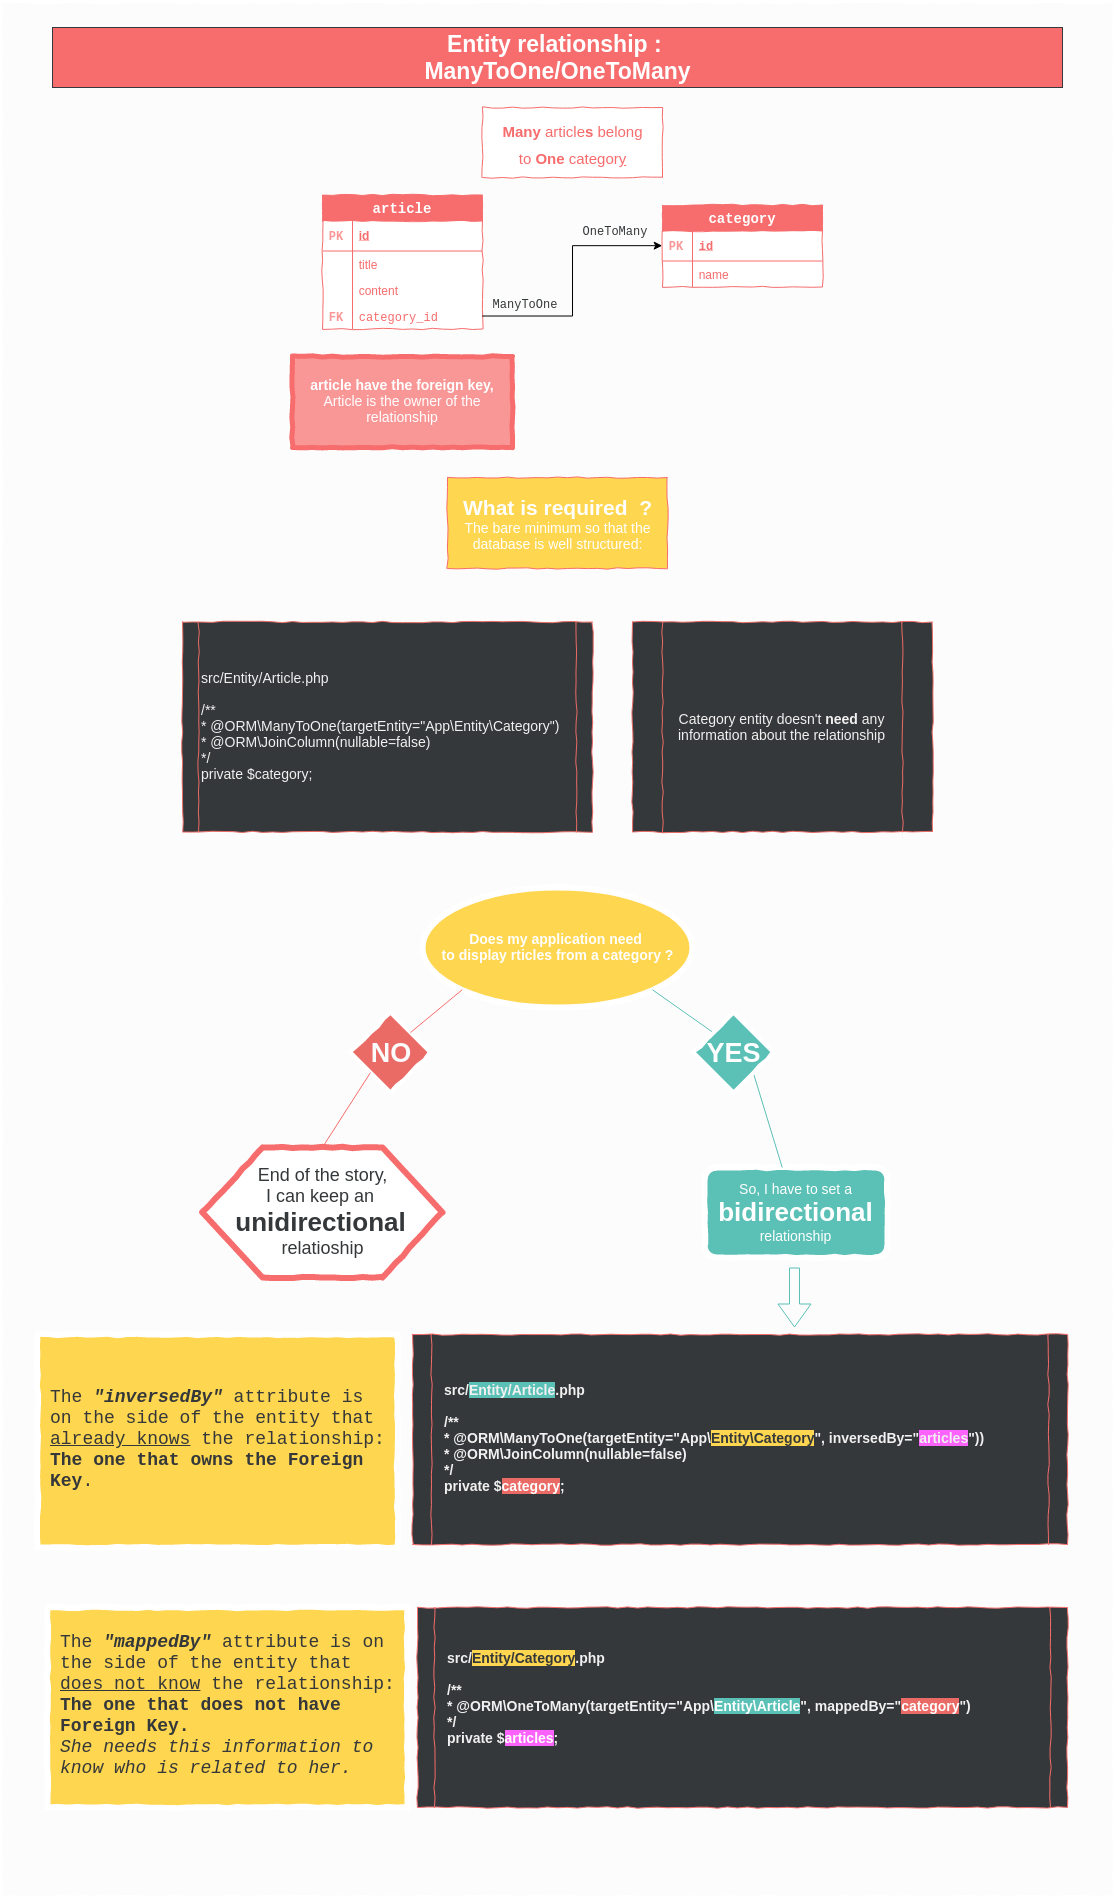

The diagram above was exported from draw.io. Its source (the exported page's mxGraphModel, read from the mxfile embedded in the PNG):
<mxGraphModel dx="1301" dy="1477" grid="1" gridSize="10" guides="1" tooltips="1" connect="1" arrows="1" fold="1" page="1" pageScale="1" pageWidth="827" pageHeight="1169" math="0" shadow="0">
  <root>
    <mxCell id="0" />
    <mxCell id="1" parent="0" />
    <mxCell id="cXePe0wgqHe02jjj6Yro-53" value="" style="whiteSpace=wrap;html=1;comic=1;strokeColor=none;strokeWidth=6;fillColor=#FCFCFC;fontFamily=Courier New;fontSize=27;fontColor=#FFD64F;align=left;" vertex="1" parent="1">
      <mxGeometry x="-240" y="-4" width="1110" height="1892" as="geometry" />
    </mxCell>
    <mxCell id="BvQbZidl7imV5buJqhne-1" value="Entity relationship : &lt;br&gt;ManyToOne/OneToMany" style="rounded=0;whiteSpace=wrap;html=1;fillColor=#f76c6c;strokeColor=#36393d;fontStyle=1;fontColor=#FFFFFF;fontSize=23;fontFamily=Helvetica;" parent="1" vertex="1">
      <mxGeometry x="-190" y="20" width="1010" height="60" as="geometry" />
    </mxCell>
    <mxCell id="cXePe0wgqHe02jjj6Yro-1" value="&lt;font style=&quot;font-size: 15px&quot;&gt;&lt;b&gt;Many&lt;/b&gt; article&lt;b&gt;s&lt;/b&gt; belong to&amp;nbsp;&lt;b&gt;One&amp;nbsp;&lt;/b&gt;categor&lt;u&gt;y&lt;/u&gt;&lt;/font&gt;" style="rounded=0;whiteSpace=wrap;html=1;fillColor=#FFFFFF;fontSize=23;fontColor=#F76C6C;comic=1;strokeColor=#F76C6C;fontFamily=Helvetica;" vertex="1" parent="1">
      <mxGeometry x="240" y="100" width="180" height="70" as="geometry" />
    </mxCell>
    <mxCell id="cXePe0wgqHe02jjj6Yro-4" value="article" style="swimlane;fontStyle=1;childLayout=stackLayout;horizontal=1;startSize=26;fillColor=#F76C6C;horizontalStack=0;resizeParent=1;resizeParentMax=0;resizeLast=0;collapsible=1;marginBottom=0;swimlaneFillColor=#ffffff;align=center;fontSize=14;comic=1;strokeColor=#F76C6C;fontColor=#FFFFFF;fontFamily=Courier New;" vertex="1" parent="1">
      <mxGeometry x="80" y="187.5" width="160" height="134" as="geometry" />
    </mxCell>
    <mxCell id="cXePe0wgqHe02jjj6Yro-5" value="id" style="shape=partialRectangle;top=0;left=0;right=0;bottom=1;align=left;verticalAlign=middle;fillColor=none;spacingLeft=34;spacingRight=4;overflow=hidden;rotatable=0;points=[[0,0.5],[1,0.5]];portConstraint=eastwest;dropTarget=0;fontStyle=5;fontSize=12;fontColor=#F76C6C;fontFamily=Helvetica;strokeColor=#F76C6C;" vertex="1" parent="cXePe0wgqHe02jjj6Yro-4">
      <mxGeometry y="26" width="160" height="30" as="geometry" />
    </mxCell>
    <mxCell id="cXePe0wgqHe02jjj6Yro-6" value="PK" style="shape=partialRectangle;top=0;left=0;bottom=0;fillColor=none;align=left;verticalAlign=middle;spacingLeft=4;spacingRight=4;overflow=hidden;rotatable=0;points=[];portConstraint=eastwest;part=1;fontSize=12;fontColor=#F99797;fontFamily=Courier New;strokeColor=#F76C6C;fontStyle=1" vertex="1" connectable="0" parent="cXePe0wgqHe02jjj6Yro-5">
      <mxGeometry width="30" height="30" as="geometry" />
    </mxCell>
    <mxCell id="cXePe0wgqHe02jjj6Yro-7" value="title" style="shape=partialRectangle;top=0;left=0;right=0;bottom=0;align=left;verticalAlign=top;fillColor=none;spacingLeft=34;spacingRight=4;overflow=hidden;rotatable=0;points=[[0,0.5],[1,0.5]];portConstraint=eastwest;dropTarget=0;fontSize=12;fontColor=#F76C6C;strokeColor=#F76C6C;fontFamily=Helvetica;" vertex="1" parent="cXePe0wgqHe02jjj6Yro-4">
      <mxGeometry y="56" width="160" height="26" as="geometry" />
    </mxCell>
    <mxCell id="cXePe0wgqHe02jjj6Yro-8" value="" style="shape=partialRectangle;top=0;left=0;bottom=0;fillColor=none;align=left;verticalAlign=top;spacingLeft=4;spacingRight=4;overflow=hidden;rotatable=0;points=[];portConstraint=eastwest;part=1;fontSize=12;fontColor=#F76C6C;fontFamily=Helvetica;strokeColor=#F76C6C;" vertex="1" connectable="0" parent="cXePe0wgqHe02jjj6Yro-7">
      <mxGeometry width="30" height="26" as="geometry" />
    </mxCell>
    <mxCell id="cXePe0wgqHe02jjj6Yro-9" value="content" style="shape=partialRectangle;top=0;left=0;right=0;bottom=0;align=left;verticalAlign=top;fillColor=none;spacingLeft=34;spacingRight=4;overflow=hidden;rotatable=0;points=[[0,0.5],[1,0.5]];portConstraint=eastwest;dropTarget=0;fontSize=12;fontColor=#F76C6C;fontFamily=Helvetica;strokeColor=#F76C6C;" vertex="1" parent="cXePe0wgqHe02jjj6Yro-4">
      <mxGeometry y="82" width="160" height="26" as="geometry" />
    </mxCell>
    <mxCell id="cXePe0wgqHe02jjj6Yro-10" value="" style="shape=partialRectangle;top=0;left=0;bottom=0;fillColor=none;align=left;verticalAlign=top;spacingLeft=4;spacingRight=4;overflow=hidden;rotatable=0;points=[];portConstraint=eastwest;part=1;fontSize=12;fontColor=#F76C6C;fontFamily=Helvetica;strokeColor=#F76C6C;" vertex="1" connectable="0" parent="cXePe0wgqHe02jjj6Yro-9">
      <mxGeometry width="30" height="26" as="geometry" />
    </mxCell>
    <mxCell id="cXePe0wgqHe02jjj6Yro-11" value="category_id" style="shape=partialRectangle;top=0;left=0;right=0;bottom=0;align=left;verticalAlign=top;fillColor=none;spacingLeft=34;spacingRight=4;overflow=hidden;rotatable=0;points=[[0,0.5],[1,0.5]];portConstraint=eastwest;dropTarget=0;fontSize=12;fontColor=#F76C6C;fontFamily=Courier New;strokeColor=#F76C6C;fontStyle=0" vertex="1" parent="cXePe0wgqHe02jjj6Yro-4">
      <mxGeometry y="108" width="160" height="26" as="geometry" />
    </mxCell>
    <mxCell id="cXePe0wgqHe02jjj6Yro-12" value="FK" style="shape=partialRectangle;top=0;left=0;bottom=0;fillColor=none;align=left;verticalAlign=top;spacingLeft=4;spacingRight=4;overflow=hidden;rotatable=0;points=[];portConstraint=eastwest;part=1;fontSize=12;fontColor=#F99797;fontFamily=Courier New;strokeColor=#F76C6C;fontStyle=1" vertex="1" connectable="0" parent="cXePe0wgqHe02jjj6Yro-11">
      <mxGeometry width="30" height="26" as="geometry" />
    </mxCell>
    <mxCell id="cXePe0wgqHe02jjj6Yro-15" value="category" style="swimlane;fontStyle=1;childLayout=stackLayout;horizontal=1;startSize=26;fillColor=#F76C6C;horizontalStack=0;resizeParent=1;resizeParentMax=0;resizeLast=0;collapsible=1;marginBottom=0;swimlaneFillColor=#ffffff;align=center;fontSize=14;comic=1;strokeColor=#F76C6C;fontColor=#FFFFFF;fontFamily=Courier New;" vertex="1" parent="1">
      <mxGeometry x="420" y="197.5" width="160" height="82" as="geometry" />
    </mxCell>
    <mxCell id="cXePe0wgqHe02jjj6Yro-16" value="id" style="shape=partialRectangle;top=0;left=0;right=0;bottom=1;align=left;verticalAlign=middle;fillColor=none;spacingLeft=34;spacingRight=4;overflow=hidden;rotatable=0;points=[[0,0.5],[1,0.5]];portConstraint=eastwest;dropTarget=0;fontStyle=5;fontSize=12;fontFamily=Courier New;strokeColor=#F76C6C;fontColor=#F76C6C;" vertex="1" parent="cXePe0wgqHe02jjj6Yro-15">
      <mxGeometry y="26" width="160" height="30" as="geometry" />
    </mxCell>
    <mxCell id="cXePe0wgqHe02jjj6Yro-17" value="PK" style="shape=partialRectangle;top=0;left=0;bottom=0;fillColor=none;align=left;verticalAlign=middle;spacingLeft=4;spacingRight=4;overflow=hidden;rotatable=0;points=[];portConstraint=eastwest;part=1;fontSize=12;fontFamily=Courier New;strokeColor=#F76C6C;fontStyle=1;fontColor=#F99797;" vertex="1" connectable="0" parent="cXePe0wgqHe02jjj6Yro-16">
      <mxGeometry width="30" height="30" as="geometry" />
    </mxCell>
    <mxCell id="cXePe0wgqHe02jjj6Yro-18" value="name" style="shape=partialRectangle;top=0;left=0;right=0;bottom=0;align=left;verticalAlign=top;fillColor=none;spacingLeft=34;spacingRight=4;overflow=hidden;rotatable=0;points=[[0,0.5],[1,0.5]];portConstraint=eastwest;dropTarget=0;fontSize=12;fontFamily=Helvetica;fontColor=#F76C6C;strokeColor=#F76C6C;" vertex="1" parent="cXePe0wgqHe02jjj6Yro-15">
      <mxGeometry y="56" width="160" height="26" as="geometry" />
    </mxCell>
    <mxCell id="cXePe0wgqHe02jjj6Yro-19" value="" style="shape=partialRectangle;top=0;left=0;bottom=0;fillColor=none;align=left;verticalAlign=top;spacingLeft=4;spacingRight=4;overflow=hidden;rotatable=0;points=[];portConstraint=eastwest;part=1;fontSize=12;fontFamily=Helvetica;strokeColor=#F76C6C;" vertex="1" connectable="0" parent="cXePe0wgqHe02jjj6Yro-18">
      <mxGeometry width="30" height="26" as="geometry" />
    </mxCell>
    <mxCell id="cXePe0wgqHe02jjj6Yro-26" style="edgeStyle=orthogonalEdgeStyle;rounded=0;orthogonalLoop=1;jettySize=auto;html=1;exitX=1;exitY=0.5;exitDx=0;exitDy=0;entryX=0;entryY=0.5;entryDx=0;entryDy=0;fontSize=23;fontColor=#F76C6C;fontFamily=Helvetica;" edge="1" parent="1" source="cXePe0wgqHe02jjj6Yro-11" target="cXePe0wgqHe02jjj6Yro-16">
      <mxGeometry relative="1" as="geometry" />
    </mxCell>
    <mxCell id="cXePe0wgqHe02jjj6Yro-27" value="OneToMany" style="text;html=1;strokeColor=none;fillColor=none;align=center;verticalAlign=middle;whiteSpace=wrap;rounded=0;comic=1;fontSize=12;fontColor=#35383A;fontFamily=Courier New;" vertex="1" parent="1">
      <mxGeometry x="353" y="213.5" width="40" height="20" as="geometry" />
    </mxCell>
    <mxCell id="cXePe0wgqHe02jjj6Yro-30" value="ManyToOne&lt;br&gt;&lt;br&gt;" style="text;html=1;strokeColor=none;fillColor=none;align=center;verticalAlign=middle;whiteSpace=wrap;rounded=0;comic=1;fontSize=12;fontColor=#35383A;fontFamily=Courier New;" vertex="1" parent="1">
      <mxGeometry x="263" y="293.5" width="40" height="20" as="geometry" />
    </mxCell>
    <mxCell id="cXePe0wgqHe02jjj6Yro-31" value="&lt;font style=&quot;font-size: 14px;&quot;&gt;&lt;b style=&quot;font-size: 14px;&quot;&gt;article have the foreign key,&lt;br style=&quot;font-size: 14px;&quot;&gt;&lt;/b&gt;Article is the owner of the relationship&lt;/font&gt;&lt;br style=&quot;font-size: 14px;&quot;&gt;" style="rounded=0;whiteSpace=wrap;html=1;fillColor=#F99797;fontSize=14;fontColor=#FFFFFF;comic=1;strokeColor=#F76C6C;fontFamily=Helvetica;strokeWidth=5;" vertex="1" parent="1">
      <mxGeometry x="50" y="349" width="220" height="91" as="geometry" />
    </mxCell>
    <mxCell id="cXePe0wgqHe02jjj6Yro-34" value="&lt;span&gt;&lt;b&gt;&lt;font style=&quot;font-size: 21px&quot;&gt;What is required&amp;nbsp; ?&lt;/font&gt;&lt;/b&gt;&lt;/span&gt;&lt;span&gt;&lt;br&gt;The bare minimum so that the database is well structured:&lt;/span&gt;&lt;br&gt;" style="rounded=0;whiteSpace=wrap;html=1;fillColor=#ffd64f;fontSize=14;fontColor=#FFFFFF;comic=1;strokeColor=#F76C6C;fontFamily=Helvetica;" vertex="1" parent="1">
      <mxGeometry x="205" y="470" width="220" height="91" as="geometry" />
    </mxCell>
    <mxCell id="cXePe0wgqHe02jjj6Yro-35" value="&lt;div&gt;&lt;font&gt;&lt;span&gt;src/Entity/Article.php&lt;br&gt;&lt;br&gt;/**&lt;br&gt;&lt;/span&gt;&lt;span&gt; * &lt;/span&gt;&lt;span&gt;@ORM\ManyToOne&lt;/span&gt;&lt;span&gt;(targetEntity=&quot;App\Entity\Category&quot;)&lt;br&gt;&lt;/span&gt;&lt;span&gt; * &lt;/span&gt;&lt;span&gt;@ORM\JoinColumn&lt;/span&gt;&lt;span&gt;(nullable=false)&lt;br&gt;&lt;/span&gt;&lt;span&gt; */&lt;br&gt;&lt;/span&gt;&lt;span&gt;private &lt;/span&gt;&lt;span&gt;$category&lt;/span&gt;;&lt;/font&gt;&lt;/div&gt;" style="shape=process;whiteSpace=wrap;html=1;backgroundOutline=1;comic=1;strokeColor=#EA6B66;fillColor=#35383A;fontSize=14;fontColor=#F1F1F1;align=left;fontFamily=Helvetica;size=0.03859649122807018;flipH=0;" vertex="1" parent="1">
      <mxGeometry x="-60" y="614.5" width="410" height="210" as="geometry" />
    </mxCell>
    <mxCell id="cXePe0wgqHe02jjj6Yro-36" value="&lt;font&gt;Category entity doesn't &lt;b&gt;need&lt;/b&gt; any information about the relationship&lt;/font&gt;" style="shape=process;whiteSpace=wrap;html=1;backgroundOutline=1;comic=1;strokeColor=#EA6B66;fillColor=#35383A;fontSize=14;fontColor=#F1F1F1;align=center;fontFamily=Helvetica;flipH=0;" vertex="1" parent="1">
      <mxGeometry x="390" y="614.5" width="300" height="210" as="geometry" />
    </mxCell>
    <mxCell id="cXePe0wgqHe02jjj6Yro-37" value="Does my application need &lt;br&gt;to display rticles from a category ?" style="ellipse;whiteSpace=wrap;html=1;comic=1;strokeColor=#FFFFFF;fillColor=#ffd64f;fontSize=14;fontColor=#FFFFFF;align=center;fontFamily=Helvetica;strokeWidth=6;fontStyle=1;verticalAlign=middle;" vertex="1" parent="1">
      <mxGeometry x="179.9999999999999" y="880" width="270" height="120" as="geometry" />
    </mxCell>
    <mxCell id="cXePe0wgqHe02jjj6Yro-38" value="NO&lt;br style=&quot;font-size: 27px;&quot;&gt;" style="rhombus;whiteSpace=wrap;html=1;comic=1;strokeColor=#FFFFFF;fillColor=#EA6B66;fontSize=27;fontColor=#FBFBFB;align=center;fontFamily=Helvetica;fontStyle=1;strokeWidth=4;" vertex="1" parent="1">
      <mxGeometry x="108" y="1005" width="80" height="80" as="geometry" />
    </mxCell>
    <mxCell id="cXePe0wgqHe02jjj6Yro-40" value="&lt;font&gt;&lt;span style=&quot;font-size: 18px&quot;&gt;End of the story,&lt;/span&gt;&lt;br&gt;&lt;span style=&quot;font-size: 18px&quot;&gt;I can keep an &lt;/span&gt;&lt;br&gt;&lt;b&gt;&lt;font style=&quot;font-size: 26px&quot;&gt;unidirectional&lt;/font&gt;&lt;/b&gt; &lt;br&gt;&lt;span style=&quot;font-size: 18px&quot;&gt;relatioship&lt;/span&gt;&lt;/font&gt;&lt;br&gt;" style="shape=hexagon;perimeter=hexagonPerimeter2;whiteSpace=wrap;html=1;comic=1;strokeColor=#F76C6C;fillColor=#FFFFFF;fontSize=14;fontColor=#35383A;align=center;fontFamily=Helvetica;strokeWidth=6;" vertex="1" parent="1">
      <mxGeometry x="-40" y="1140" width="240" height="130" as="geometry" />
    </mxCell>
    <mxCell id="cXePe0wgqHe02jjj6Yro-43" value="" style="endArrow=none;html=1;fontSize=14;fontColor=#F76C6C;entryX=0;entryY=1;entryDx=0;entryDy=0;exitX=0.5;exitY=0;exitDx=0;exitDy=0;strokeColor=#F76C6C;fontFamily=Helvetica;" edge="1" parent="1" source="cXePe0wgqHe02jjj6Yro-40" target="cXePe0wgqHe02jjj6Yro-38">
      <mxGeometry width="50" height="50" relative="1" as="geometry">
        <mxPoint x="-10" y="1360" as="sourcePoint" />
        <mxPoint x="40" y="1310" as="targetPoint" />
      </mxGeometry>
    </mxCell>
    <mxCell id="cXePe0wgqHe02jjj6Yro-45" value="" style="endArrow=none;html=1;fontSize=14;fontColor=#F76C6C;entryX=0;entryY=1;entryDx=0;entryDy=0;exitX=1;exitY=0;exitDx=0;exitDy=0;strokeColor=#F76C6C;fontFamily=Helvetica;" edge="1" parent="1" source="cXePe0wgqHe02jjj6Yro-38" target="cXePe0wgqHe02jjj6Yro-37">
      <mxGeometry width="50" height="50" relative="1" as="geometry">
        <mxPoint x="-10" y="1360" as="sourcePoint" />
        <mxPoint x="40" y="1310" as="targetPoint" />
      </mxGeometry>
    </mxCell>
    <mxCell id="cXePe0wgqHe02jjj6Yro-46" value="" style="endArrow=none;html=1;fontSize=14;fontColor=#F76C6C;entryX=1;entryY=1;entryDx=0;entryDy=0;exitX=0;exitY=0;exitDx=0;exitDy=0;strokeColor=#5BC0B6;fontFamily=Helvetica;" edge="1" parent="1" source="cXePe0wgqHe02jjj6Yro-39" target="cXePe0wgqHe02jjj6Yro-37">
      <mxGeometry width="50" height="50" relative="1" as="geometry">
        <mxPoint x="-10" y="1360" as="sourcePoint" />
        <mxPoint x="40" y="1310" as="targetPoint" />
      </mxGeometry>
    </mxCell>
    <mxCell id="cXePe0wgqHe02jjj6Yro-47" value="So, I have to set a &lt;b&gt;&lt;font style=&quot;font-size: 26px&quot;&gt;bidirectional&lt;/font&gt;&lt;/b&gt; relationship" style="rounded=1;whiteSpace=wrap;html=1;comic=1;strokeColor=#FFFFFF;fillColor=#5BC0B6;fontSize=14;fontColor=#FFFFFF;align=center;fontFamily=Helvetica;strokeWidth=6;" vertex="1" parent="1">
      <mxGeometry x="462" y="1160" width="183" height="90" as="geometry" />
    </mxCell>
    <mxCell id="cXePe0wgqHe02jjj6Yro-48" value="" style="shape=flexArrow;endArrow=classic;html=1;fontSize=14;fontColor=#F76C6C;strokeColor=#5BC0B6;endWidth=22;endSize=7.33;fontFamily=Helvetica;" edge="1" parent="1">
      <mxGeometry width="50" height="50" relative="1" as="geometry">
        <mxPoint x="552" y="1260" as="sourcePoint" />
        <mxPoint x="552" y="1320" as="targetPoint" />
      </mxGeometry>
    </mxCell>
    <mxCell id="cXePe0wgqHe02jjj6Yro-49" value="&lt;div&gt;&lt;b&gt;src/&lt;span style=&quot;background-color: rgb(91 , 192 , 182)&quot;&gt;Entity/Article&lt;/span&gt;.php&lt;br&gt;&lt;br&gt;/**&lt;br&gt; * @ORM\ManyToOne(targetEntity=&quot;App\&lt;span style=&quot;background-color: rgb(255 , 214 , 79)&quot;&gt;&lt;font color=&quot;#35383a&quot;&gt;Entity\Category&lt;/font&gt;&lt;/span&gt;&quot;, inversedBy=&quot;&lt;span style=&quot;background-color: rgb(252 , 98 , 252)&quot;&gt;articles&lt;/span&gt;&quot;))&lt;/b&gt;&lt;/div&gt;&lt;div&gt;&lt;b&gt; * @ORM\JoinColumn(nullable=false)&lt;br&gt; */&lt;br&gt;private $&lt;font color=&quot;#ffffff&quot; style=&quot;background-color: rgb(234 , 107 , 102)&quot;&gt;category&lt;/font&gt;;&lt;/b&gt;&lt;/div&gt;" style="shape=process;whiteSpace=wrap;html=1;backgroundOutline=1;comic=1;strokeColor=#F76C6C;fillColor=#35383A;fontSize=14;fontColor=#F1F1F1;align=left;fontFamily=Helvetica;size=0.029696969696969697;spacingLeft=10;" vertex="1" parent="1">
      <mxGeometry x="170" y="1327" width="655" height="210" as="geometry" />
    </mxCell>
    <mxCell id="cXePe0wgqHe02jjj6Yro-50" value="&lt;div&gt;&lt;b&gt;src/&lt;font color=&quot;#35383a&quot; style=&quot;background-color: rgb(255 , 214 , 79)&quot;&gt;Entity/Category&lt;/font&gt;.php&lt;br&gt;&lt;br&gt;/**&lt;br&gt; * @ORM\OneToMany(targetEntity=&quot;App\&lt;font color=&quot;#ffffff&quot; style=&quot;background-color: rgb(91 , 192 , 182)&quot;&gt;Entity\Article&lt;/font&gt;&quot;, mappedBy=&quot;&lt;font color=&quot;#ffffff&quot; style=&quot;background-color: rgb(234 , 107 , 102)&quot;&gt;category&lt;/font&gt;&quot;)&lt;br&gt; */&lt;br&gt;private $&lt;font color=&quot;#ffffff&quot; style=&quot;background-color: rgb(252 , 98 , 252)&quot;&gt;articles&lt;/font&gt;;&lt;br&gt;&lt;/b&gt;&lt;br&gt;&lt;/div&gt;" style="shape=process;whiteSpace=wrap;html=1;backgroundOutline=1;comic=1;strokeColor=#F76C6C;fillColor=#35383A;fontSize=14;fontColor=#F1F1F1;align=left;fontFamily=Helvetica;size=0.026829268292682926;spacingLeft=10;" vertex="1" parent="1">
      <mxGeometry x="175" y="1600" width="650" height="200" as="geometry" />
    </mxCell>
    <mxCell id="cXePe0wgqHe02jjj6Yro-51" value="" style="endArrow=none;html=1;strokeColor=#5BC0B6;fontSize=14;fontColor=#F76C6C;entryX=1;entryY=1;entryDx=0;entryDy=0;fontFamily=Helvetica;" edge="1" parent="1" source="cXePe0wgqHe02jjj6Yro-47" target="cXePe0wgqHe02jjj6Yro-39">
      <mxGeometry width="50" height="50" relative="1" as="geometry">
        <mxPoint x="440" y="1240" as="sourcePoint" />
        <mxPoint x="790" y="1230" as="targetPoint" />
      </mxGeometry>
    </mxCell>
    <mxCell id="cXePe0wgqHe02jjj6Yro-39" value="YES" style="rhombus;whiteSpace=wrap;html=1;comic=1;strokeColor=#FFFFFF;fillColor=#5BC0B6;fontSize=27;fontColor=#FFFFFF;align=center;fontFamily=Helvetica;fontStyle=1;strokeWidth=4;" vertex="1" parent="1">
      <mxGeometry x="451" y="1005" width="80" height="80" as="geometry" />
    </mxCell>
    <mxCell id="cXePe0wgqHe02jjj6Yro-54" value="&lt;font style=&quot;font-size: 18px&quot;&gt;The &lt;b&gt;&lt;i&gt;&quot;inversedBy&quot;&lt;/i&gt;&lt;/b&gt; attribute is on the side of the entity that &lt;u&gt;already knows&lt;/u&gt; the relationship: &lt;br&gt;&lt;b&gt;The one that owns the&amp;nbsp;&lt;/b&gt;&lt;b&gt;Foreign Key&lt;/b&gt;.&lt;/font&gt;" style="whiteSpace=wrap;html=1;comic=1;strokeColor=#FFFFFF;strokeWidth=6;fillColor=#ffd64f;fontFamily=Courier New;fontSize=18;fontColor=#35383A;align=left;spacingLeft=8;spacingRight=6;" vertex="1" parent="1">
      <mxGeometry x="-205" y="1327" width="360" height="213" as="geometry" />
    </mxCell>
    <mxCell id="cXePe0wgqHe02jjj6Yro-55" value="The &lt;b&gt;&lt;i&gt;&quot;mappedBy&quot;&lt;/i&gt;&lt;/b&gt; attribute is on the side of the entity that &lt;u&gt;does not know&lt;/u&gt; the relationship: &lt;b&gt;The one that does not have Foreign Key.&lt;/b&gt; &lt;br&gt;&lt;i&gt;She needs this information to know who is related to her.&lt;/i&gt;" style="whiteSpace=wrap;html=1;comic=1;strokeColor=#FFFFFF;strokeWidth=6;fillColor=#ffd64f;fontFamily=Courier New;fontSize=18;fontColor=#35383A;align=left;spacingLeft=8;spacingRight=6;" vertex="1" parent="1">
      <mxGeometry x="-195" y="1600" width="360" height="200" as="geometry" />
    </mxCell>
  </root>
</mxGraphModel>